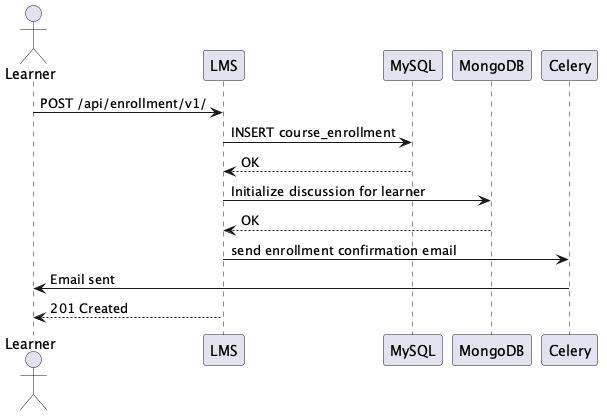

The diagram above was rendered by PlantUML. Its source (embedded in the PNG):
@startuml
actor Learner
participant "LMS" as LMS
participant "MySQL" as DB
participant "MongoDB" as MDB
participant "Celery" as Celery

Learner -> LMS: POST /api/enrollment/v1/
LMS -> DB: INSERT course_enrollment
DB --> LMS: OK
LMS -> MDB: Initialize discussion for learner
MDB --> LMS: OK
LMS -> Celery: send enrollment confirmation email
Celery -> Learner: Email sent
LMS --> Learner: 201 Created
@enduml